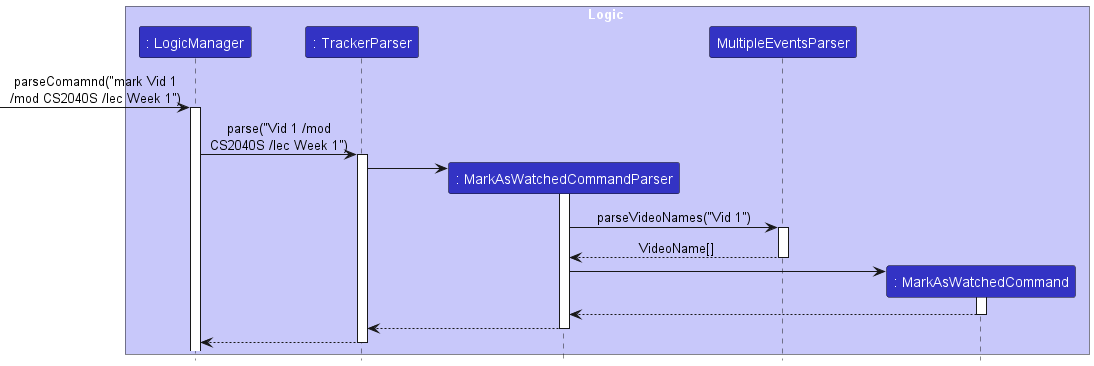

The diagram above was rendered by PlantUML. Its source (embedded in the PNG):
@startuml
!include style.puml

box Logic LOGIC_COLOR_T1
participant ": LogicManager" LOGIC_COLOR
participant ": TrackerParser" LOGIC_COLOR
participant ": MarkAsWatchedCommandParser" LOGIC_COLOR
participant "MultipleEventsParser" LOGIC_COLOR
participant ": MarkAsWatchedCommand" LOGIC_COLOR
endbox


-> ": LogicManager": parseComamnd("mark Vid 1\n/mod CS2040S /lec Week 1")

activate ": LogicManager"

": LogicManager" -> ": TrackerParser": parse("Vid 1 /mod\nCS2040S /lec Week 1")

activate ": TrackerParser"

create ": MarkAsWatchedCommandParser"
": TrackerParser" -> ": MarkAsWatchedCommandParser"

activate ": MarkAsWatchedCommandParser"

": MarkAsWatchedCommandParser" -> "MultipleEventsParser": parseVideoNames("Vid 1")
activate "MultipleEventsParser"

": MarkAsWatchedCommandParser" <-- "MultipleEventsParser": VideoName[]
deactivate "MultipleEventsParser"

create ": MarkAsWatchedCommand"
": MarkAsWatchedCommandParser" -> ": MarkAsWatchedCommand"

activate ": MarkAsWatchedCommand"

": MarkAsWatchedCommandParser" <-- ": MarkAsWatchedCommand"

deactivate ": MarkAsWatchedCommand"

": TrackerParser" <-- ": MarkAsWatchedCommandParser"

deactivate ": MarkAsWatchedCommandParser"

": LogicManager" <-- ": TrackerParser"

deactivate ": TrackerParser"

@enduml